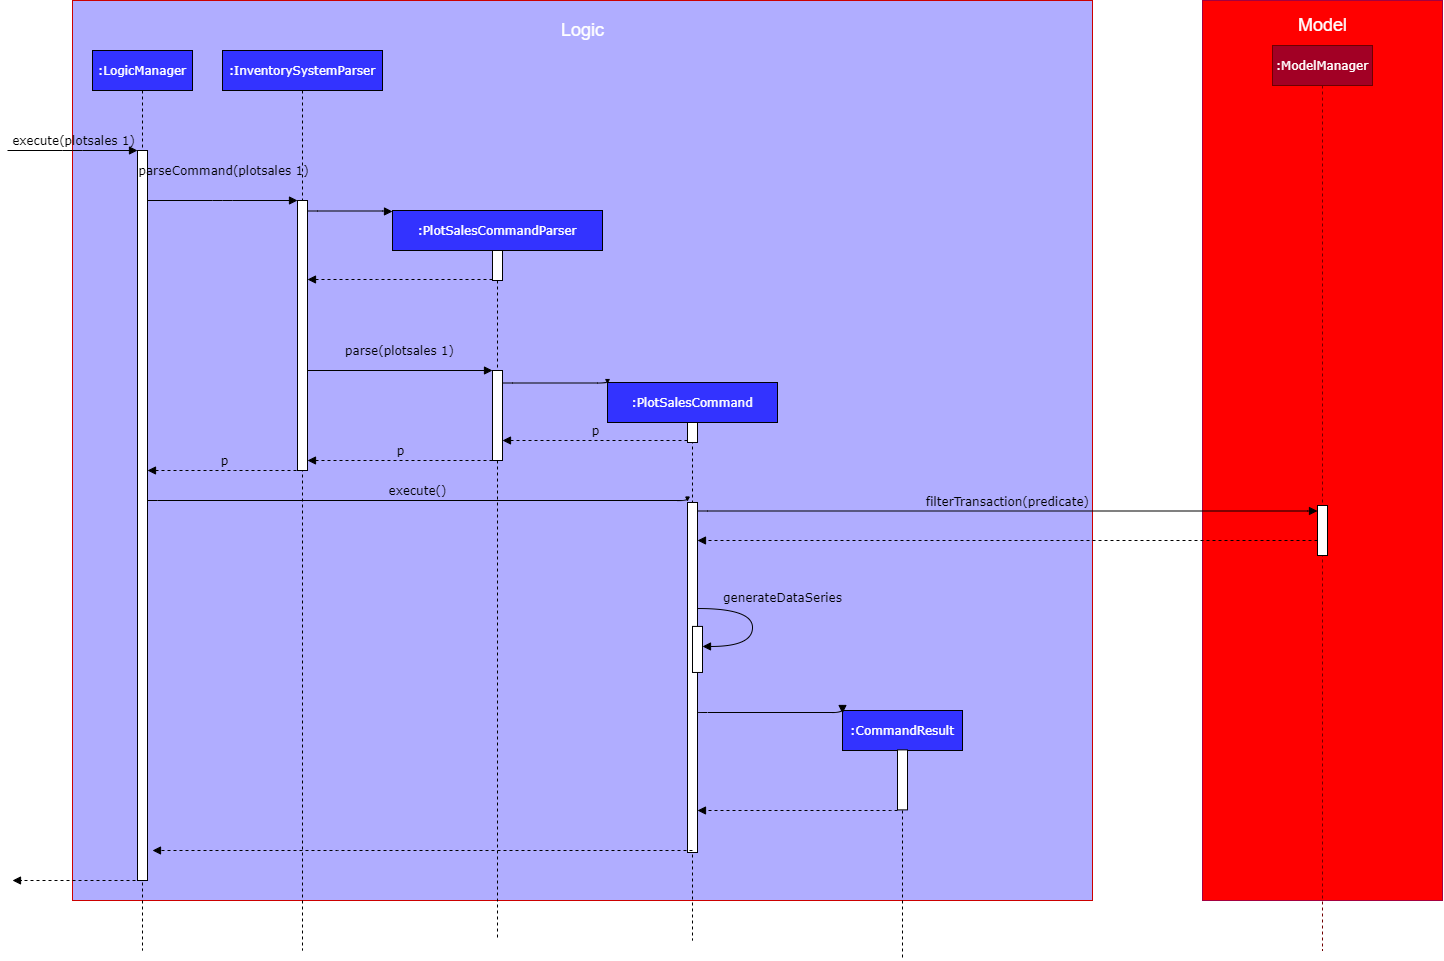

The diagram above was exported from draw.io. Its source (the exported page's mxGraphModel, read from the mxfile embedded in the PNG):
<mxGraphModel dx="-474" dy="998" grid="1" gridSize="10" guides="1" tooltips="1" connect="1" arrows="1" fold="1" page="1" pageScale="1" pageWidth="850" pageHeight="1100" math="0" shadow="0">
  <root>
    <mxCell id="0" />
    <mxCell id="1" parent="0" />
    <mxCell id="CUl5M5QdE8dB0eu6KfVZ-1" value="&lt;p&gt;&lt;br&gt;&lt;/p&gt;" style="rounded=0;whiteSpace=wrap;html=1;glass=0;strokeColor=#A50040;fillColor=#FF0000;fontSize=18;fontColor=#ffffff;verticalAlign=top;" vertex="1" parent="1">
      <mxGeometry x="3770" y="40" width="240" height="900" as="geometry" />
    </mxCell>
    <mxCell id="CUl5M5QdE8dB0eu6KfVZ-2" value="" style="rounded=0;whiteSpace=wrap;html=1;glass=0;fillColor=#B0ADFF;strokeColor=#CC0000;fontColor=#ffffff;" vertex="1" parent="1">
      <mxGeometry x="2640" y="40" width="1020" height="900" as="geometry" />
    </mxCell>
    <mxCell id="CUl5M5QdE8dB0eu6KfVZ-3" value=":InventorySystemParser" style="shape=umlLifeline;perimeter=lifelinePerimeter;whiteSpace=wrap;html=1;container=1;collapsible=0;recursiveResize=0;outlineConnect=0;rounded=0;shadow=0;comic=0;labelBackgroundColor=none;strokeWidth=1;fontFamily=Verdana;fontSize=12;align=center;fontColor=#FFFFFF;fillColor=#3333FF;" vertex="1" parent="1">
      <mxGeometry x="2790" y="90" width="160" height="900" as="geometry" />
    </mxCell>
    <mxCell id="CUl5M5QdE8dB0eu6KfVZ-4" value="" style="html=1;points=[];perimeter=orthogonalPerimeter;rounded=0;shadow=0;comic=0;labelBackgroundColor=none;strokeWidth=1;fontFamily=Verdana;fontSize=12;align=center;" vertex="1" parent="CUl5M5QdE8dB0eu6KfVZ-3">
      <mxGeometry x="75" y="150" width="10" height="270" as="geometry" />
    </mxCell>
    <mxCell id="CUl5M5QdE8dB0eu6KfVZ-5" value=":PlotSalesCommandParser" style="shape=umlLifeline;perimeter=lifelinePerimeter;whiteSpace=wrap;html=1;container=1;collapsible=0;recursiveResize=0;outlineConnect=0;rounded=0;shadow=0;comic=0;labelBackgroundColor=none;strokeWidth=1;fontFamily=Verdana;fontSize=12;align=center;fontColor=#FFFFFF;fillColor=#3333FF;" vertex="1" parent="1">
      <mxGeometry x="2960" y="250" width="210" height="730" as="geometry" />
    </mxCell>
    <mxCell id="CUl5M5QdE8dB0eu6KfVZ-6" value="" style="html=1;points=[];perimeter=orthogonalPerimeter;rounded=0;shadow=0;comic=0;labelBackgroundColor=none;strokeWidth=1;fontFamily=Verdana;fontSize=12;align=center;" vertex="1" parent="CUl5M5QdE8dB0eu6KfVZ-5">
      <mxGeometry x="100" y="40" width="10" height="30" as="geometry" />
    </mxCell>
    <mxCell id="CUl5M5QdE8dB0eu6KfVZ-7" value="" style="html=1;points=[];perimeter=orthogonalPerimeter;rounded=0;shadow=0;comic=0;labelBackgroundColor=none;strokeWidth=1;fontFamily=Verdana;fontSize=12;align=center;" vertex="1" parent="CUl5M5QdE8dB0eu6KfVZ-5">
      <mxGeometry x="100" y="160" width="10" height="90" as="geometry" />
    </mxCell>
    <mxCell id="CUl5M5QdE8dB0eu6KfVZ-8" value=":CommandResult" style="shape=umlLifeline;perimeter=lifelinePerimeter;whiteSpace=wrap;html=1;container=1;collapsible=0;recursiveResize=0;outlineConnect=0;rounded=0;shadow=0;comic=0;labelBackgroundColor=none;strokeWidth=1;fontFamily=Verdana;fontSize=12;align=center;fontColor=#FFFFFF;fillColor=#3333FF;" vertex="1" parent="1">
      <mxGeometry x="3410" y="750" width="120" height="250" as="geometry" />
    </mxCell>
    <mxCell id="CUl5M5QdE8dB0eu6KfVZ-9" value="" style="html=1;points=[];perimeter=orthogonalPerimeter;rounded=0;shadow=0;comic=0;labelBackgroundColor=none;strokeWidth=1;fontFamily=Verdana;fontSize=12;align=center;" vertex="1" parent="CUl5M5QdE8dB0eu6KfVZ-8">
      <mxGeometry x="55" y="39.38" width="10" height="60" as="geometry" />
    </mxCell>
    <mxCell id="CUl5M5QdE8dB0eu6KfVZ-10" value="" style="html=1;verticalAlign=bottom;endArrow=block;labelBackgroundColor=none;fontFamily=Verdana;fontSize=12;edgeStyle=elbowEdgeStyle;elbow=vertical;" edge="1" parent="CUl5M5QdE8dB0eu6KfVZ-8">
      <mxGeometry y="1" relative="1" as="geometry">
        <mxPoint x="-145" y="2.8571428571428896" as="sourcePoint" />
        <mxPoint y="3" as="targetPoint" />
        <Array as="points" />
        <mxPoint y="1" as="offset" />
      </mxGeometry>
    </mxCell>
    <mxCell id="CUl5M5QdE8dB0eu6KfVZ-11" value=":LogicManager" style="shape=umlLifeline;perimeter=lifelinePerimeter;whiteSpace=wrap;html=1;container=1;collapsible=0;recursiveResize=0;outlineConnect=0;rounded=0;shadow=0;comic=0;labelBackgroundColor=none;strokeWidth=1;fontFamily=Verdana;fontSize=12;align=center;glass=0;fillColor=#3333FF;fontColor=#FFFFFF;" vertex="1" parent="1">
      <mxGeometry x="2660" y="90" width="100" height="900" as="geometry" />
    </mxCell>
    <mxCell id="CUl5M5QdE8dB0eu6KfVZ-12" value="" style="html=1;points=[];perimeter=orthogonalPerimeter;rounded=0;shadow=0;comic=0;labelBackgroundColor=none;strokeWidth=1;fontFamily=Verdana;fontSize=12;align=center;" vertex="1" parent="CUl5M5QdE8dB0eu6KfVZ-11">
      <mxGeometry x="45" y="100" width="10" height="730" as="geometry" />
    </mxCell>
    <mxCell id="CUl5M5QdE8dB0eu6KfVZ-13" value="parseCommand(plotsales 1)" style="html=1;verticalAlign=bottom;endArrow=block;entryX=0;entryY=0;labelBackgroundColor=none;fontFamily=Verdana;fontSize=12;edgeStyle=elbowEdgeStyle;elbow=vertical;" edge="1" parent="1">
      <mxGeometry y="20" relative="1" as="geometry">
        <mxPoint x="2715" y="240" as="sourcePoint" />
        <mxPoint x="2865" y="240" as="targetPoint" />
        <Array as="points">
          <mxPoint x="2790" y="240" />
        </Array>
        <mxPoint as="offset" />
      </mxGeometry>
    </mxCell>
    <mxCell id="CUl5M5QdE8dB0eu6KfVZ-14" value="" style="html=1;verticalAlign=bottom;endArrow=block;labelBackgroundColor=none;fontFamily=Verdana;fontSize=12;edgeStyle=elbowEdgeStyle;elbow=vertical;" edge="1" parent="1">
      <mxGeometry relative="1" as="geometry">
        <mxPoint x="2875" y="250" as="sourcePoint" />
        <mxPoint x="2960" y="251" as="targetPoint" />
        <Array as="points">
          <mxPoint x="2875" y="250.5" />
        </Array>
      </mxGeometry>
    </mxCell>
    <mxCell id="CUl5M5QdE8dB0eu6KfVZ-15" value="execute(plotsales 1)" style="html=1;verticalAlign=bottom;endArrow=block;entryX=0;entryY=0;labelBackgroundColor=none;fontFamily=Verdana;fontSize=12;edgeStyle=elbowEdgeStyle;elbow=vertical;" edge="1" parent="1">
      <mxGeometry relative="1" as="geometry">
        <mxPoint x="2574.999999999999" y="190" as="sourcePoint" />
        <mxPoint x="2704.999999999999" y="190" as="targetPoint" />
      </mxGeometry>
    </mxCell>
    <mxCell id="CUl5M5QdE8dB0eu6KfVZ-16" style="edgeStyle=orthogonalEdgeStyle;rounded=0;orthogonalLoop=1;jettySize=auto;html=1;exitX=0.5;exitY=1;exitDx=0;exitDy=0;" edge="1" parent="1" source="CUl5M5QdE8dB0eu6KfVZ-2" target="CUl5M5QdE8dB0eu6KfVZ-2">
      <mxGeometry relative="1" as="geometry" />
    </mxCell>
    <mxCell id="CUl5M5QdE8dB0eu6KfVZ-17" value="" style="html=1;verticalAlign=bottom;endArrow=block;dashed=1;endSize=6;labelBackgroundColor=none;fontFamily=Verdana;fontSize=12;edgeStyle=elbowEdgeStyle;elbow=vertical;endFill=1;" edge="1" parent="1">
      <mxGeometry x="0.1111" y="-30" relative="1" as="geometry">
        <mxPoint x="2580" y="920" as="targetPoint" />
        <Array as="points">
          <mxPoint x="2715" y="920" />
        </Array>
        <mxPoint x="2715" y="920" as="sourcePoint" />
        <mxPoint x="-1" as="offset" />
      </mxGeometry>
    </mxCell>
    <mxCell id="CUl5M5QdE8dB0eu6KfVZ-18" value="" style="html=1;verticalAlign=bottom;endArrow=block;dashed=1;endSize=6;labelBackgroundColor=none;fontFamily=Verdana;fontSize=12;edgeStyle=elbowEdgeStyle;elbow=vertical;endFill=1;" edge="1" parent="1">
      <mxGeometry relative="1" as="geometry">
        <mxPoint x="2875" y="319" as="targetPoint" />
        <Array as="points">
          <mxPoint x="2955" y="319" />
          <mxPoint x="2985" y="319" />
        </Array>
        <mxPoint x="3060" y="319" as="sourcePoint" />
      </mxGeometry>
    </mxCell>
    <mxCell id="CUl5M5QdE8dB0eu6KfVZ-19" value="&lt;br&gt;parse(plotsales 1)" style="html=1;verticalAlign=bottom;endArrow=block;entryX=0;entryY=0;labelBackgroundColor=none;fontFamily=Verdana;fontSize=12;edgeStyle=elbowEdgeStyle;elbow=vertical;" edge="1" parent="1">
      <mxGeometry y="10" relative="1" as="geometry">
        <mxPoint x="2875" y="410" as="sourcePoint" />
        <mxPoint x="3060" y="410" as="targetPoint" />
        <Array as="points" />
        <mxPoint as="offset" />
      </mxGeometry>
    </mxCell>
    <mxCell id="CUl5M5QdE8dB0eu6KfVZ-20" value=":PlotSalesCommand" style="shape=umlLifeline;perimeter=lifelinePerimeter;whiteSpace=wrap;html=1;container=1;collapsible=0;recursiveResize=0;outlineConnect=0;rounded=0;shadow=0;comic=0;labelBackgroundColor=none;strokeWidth=1;fontFamily=Verdana;fontSize=12;align=center;fontColor=#FFFFFF;fillColor=#3333FF;" vertex="1" parent="1">
      <mxGeometry x="3175" y="422" width="170" height="558" as="geometry" />
    </mxCell>
    <mxCell id="CUl5M5QdE8dB0eu6KfVZ-21" value="" style="html=1;points=[];perimeter=orthogonalPerimeter;rounded=0;shadow=0;comic=0;labelBackgroundColor=none;strokeWidth=1;fontFamily=Verdana;fontSize=12;align=center;" vertex="1" parent="CUl5M5QdE8dB0eu6KfVZ-20">
      <mxGeometry x="80" y="40" width="10" height="20" as="geometry" />
    </mxCell>
    <mxCell id="CUl5M5QdE8dB0eu6KfVZ-22" value="" style="html=1;points=[];perimeter=orthogonalPerimeter;rounded=0;shadow=0;comic=0;labelBackgroundColor=none;strokeWidth=1;fontFamily=Verdana;fontSize=12;align=center;" vertex="1" parent="CUl5M5QdE8dB0eu6KfVZ-20">
      <mxGeometry x="80" y="120" width="10" height="350" as="geometry" />
    </mxCell>
    <mxCell id="CUl5M5QdE8dB0eu6KfVZ-23" value="" style="html=1;verticalAlign=bottom;endArrow=block;labelBackgroundColor=none;fontFamily=Verdana;fontSize=12;edgeStyle=elbowEdgeStyle;elbow=vertical;" edge="1" parent="1">
      <mxGeometry y="1" relative="1" as="geometry">
        <mxPoint x="3070" y="422" as="sourcePoint" />
        <mxPoint x="3175" y="423.0000000000002" as="targetPoint" />
        <Array as="points">
          <mxPoint x="3073" y="422.5" />
        </Array>
        <mxPoint y="1" as="offset" />
      </mxGeometry>
    </mxCell>
    <mxCell id="CUl5M5QdE8dB0eu6KfVZ-24" value="execute()" style="html=1;verticalAlign=bottom;endArrow=block;labelBackgroundColor=none;fontFamily=Verdana;fontSize=12;edgeStyle=elbowEdgeStyle;elbow=vertical;" edge="1" parent="1">
      <mxGeometry y="1" relative="1" as="geometry">
        <mxPoint x="2715" y="540.5000000000002" as="sourcePoint" />
        <mxPoint x="3255" y="540.5000000000002" as="targetPoint" />
        <Array as="points">
          <mxPoint x="3153" y="540" />
        </Array>
        <mxPoint y="1" as="offset" />
      </mxGeometry>
    </mxCell>
    <mxCell id="CUl5M5QdE8dB0eu6KfVZ-25" value=":ModelManager" style="shape=umlLifeline;perimeter=lifelinePerimeter;whiteSpace=wrap;html=1;container=1;collapsible=0;recursiveResize=0;outlineConnect=0;rounded=0;shadow=0;comic=0;labelBackgroundColor=none;strokeWidth=1;fontFamily=Verdana;fontSize=12;align=center;fillColor=#a20025;strokeColor=#6F0000;fontColor=#ffffff;" vertex="1" parent="1">
      <mxGeometry x="3840" y="85" width="100" height="905" as="geometry" />
    </mxCell>
    <mxCell id="CUl5M5QdE8dB0eu6KfVZ-26" value="" style="html=1;points=[];perimeter=orthogonalPerimeter;rounded=0;shadow=0;comic=0;labelBackgroundColor=none;strokeColor=#000000;strokeWidth=1;fillColor=#FFFFFF;fontFamily=Verdana;fontSize=12;fontColor=#000000;align=center;" vertex="1" parent="CUl5M5QdE8dB0eu6KfVZ-25">
      <mxGeometry x="45" y="460" width="10" height="50" as="geometry" />
    </mxCell>
    <mxCell id="CUl5M5QdE8dB0eu6KfVZ-27" value="Logic" style="text;html=1;align=center;verticalAlign=middle;resizable=0;points=[];autosize=1;fontColor=#FFFFFF;fontSize=18;" vertex="1" parent="1">
      <mxGeometry x="3120" y="55" width="60" height="30" as="geometry" />
    </mxCell>
    <mxCell id="CUl5M5QdE8dB0eu6KfVZ-28" value="" style="html=1;verticalAlign=bottom;endArrow=block;dashed=1;endSize=6;labelBackgroundColor=none;fontFamily=Verdana;fontSize=12;edgeStyle=elbowEdgeStyle;elbow=vertical;endFill=1;" edge="1" parent="1">
      <mxGeometry relative="1" as="geometry">
        <mxPoint x="3265" y="850.0000000000009" as="targetPoint" />
        <Array as="points">
          <mxPoint x="3336" y="850" />
          <mxPoint x="3366" y="850" />
        </Array>
        <mxPoint x="3465" y="850.0000000000009" as="sourcePoint" />
      </mxGeometry>
    </mxCell>
    <mxCell id="CUl5M5QdE8dB0eu6KfVZ-29" value="filterTransaction(predicate)" style="html=1;verticalAlign=bottom;endArrow=block;labelBackgroundColor=none;fontFamily=Verdana;fontSize=12;edgeStyle=elbowEdgeStyle;elbow=vertical;" edge="1" parent="1">
      <mxGeometry y="1" relative="1" as="geometry">
        <mxPoint x="3265" y="550" as="sourcePoint" />
        <mxPoint x="3885" y="550.5000000000002" as="targetPoint" />
        <Array as="points">
          <mxPoint x="3698" y="550.5" />
        </Array>
        <mxPoint y="1" as="offset" />
      </mxGeometry>
    </mxCell>
    <mxCell id="CUl5M5QdE8dB0eu6KfVZ-30" value="" style="html=1;verticalAlign=bottom;endArrow=block;dashed=1;endSize=6;labelBackgroundColor=none;fontFamily=Verdana;fontSize=12;edgeStyle=elbowEdgeStyle;elbow=vertical;endFill=1;" edge="1" parent="1">
      <mxGeometry relative="1" as="geometry">
        <mxPoint x="2720" y="890" as="targetPoint" />
        <Array as="points">
          <mxPoint x="2915" y="890" />
          <mxPoint x="2945" y="890" />
        </Array>
        <mxPoint x="3260" y="890" as="sourcePoint" />
      </mxGeometry>
    </mxCell>
    <mxCell id="CUl5M5QdE8dB0eu6KfVZ-32" value="" style="html=1;verticalAlign=bottom;endArrow=block;dashed=1;endSize=6;labelBackgroundColor=none;fontFamily=Verdana;fontSize=12;edgeStyle=elbowEdgeStyle;elbow=vertical;endFill=1;" edge="1" parent="1">
      <mxGeometry relative="1" as="geometry">
        <mxPoint x="3265" y="580" as="targetPoint" />
        <Array as="points">
          <mxPoint x="3320" y="580" />
          <mxPoint x="3350" y="580" />
        </Array>
        <mxPoint x="3885" y="580" as="sourcePoint" />
      </mxGeometry>
    </mxCell>
    <mxCell id="CUl5M5QdE8dB0eu6KfVZ-33" value="" style="html=1;points=[];perimeter=orthogonalPerimeter;rounded=0;shadow=0;comic=0;labelBackgroundColor=none;strokeWidth=1;fontFamily=Verdana;fontSize=12;align=center;" vertex="1" parent="1">
      <mxGeometry x="3260" y="665.9200000000001" width="10" height="46.05" as="geometry" />
    </mxCell>
    <mxCell id="CUl5M5QdE8dB0eu6KfVZ-34" value="generateDataSeries" style="html=1;verticalAlign=bottom;endArrow=block;labelBackgroundColor=none;fontFamily=Verdana;fontSize=12;elbow=vertical;edgeStyle=orthogonalEdgeStyle;curved=1;exitX=1.038;exitY=0.345;exitPerimeter=0;" edge="1" parent="1">
      <mxGeometry x="-0.2335" y="30" relative="1" as="geometry">
        <mxPoint x="3265.38" y="648.02" as="sourcePoint" />
        <mxPoint x="3270" y="685.9699999999998" as="targetPoint" />
        <Array as="points">
          <mxPoint x="3320" y="647.9200000000001" />
          <mxPoint x="3320" y="685.9200000000001" />
        </Array>
        <mxPoint as="offset" />
      </mxGeometry>
    </mxCell>
    <mxCell id="CUl5M5QdE8dB0eu6KfVZ-35" value="Model" style="text;html=1;align=center;verticalAlign=middle;resizable=0;points=[];autosize=1;fontSize=18;fontColor=#FFFFFF;" vertex="1" parent="1">
      <mxGeometry x="3860" y="50" width="60" height="30" as="geometry" />
    </mxCell>
    <mxCell id="CUl5M5QdE8dB0eu6KfVZ-37" value="p" style="html=1;verticalAlign=bottom;endArrow=block;dashed=1;endSize=6;labelBackgroundColor=none;fontFamily=Verdana;fontSize=12;edgeStyle=elbowEdgeStyle;elbow=vertical;endFill=1;" edge="1" parent="1">
      <mxGeometry relative="1" as="geometry">
        <mxPoint x="3070" y="480" as="targetPoint" />
        <Array as="points" />
        <mxPoint x="3255" y="480" as="sourcePoint" />
      </mxGeometry>
    </mxCell>
    <mxCell id="CUl5M5QdE8dB0eu6KfVZ-38" value="p" style="html=1;verticalAlign=bottom;endArrow=block;dashed=1;endSize=6;labelBackgroundColor=none;fontFamily=Verdana;fontSize=12;edgeStyle=elbowEdgeStyle;elbow=vertical;endFill=1;" edge="1" parent="1">
      <mxGeometry relative="1" as="geometry">
        <mxPoint x="2875" y="500" as="targetPoint" />
        <Array as="points" />
        <mxPoint x="3060" y="500" as="sourcePoint" />
      </mxGeometry>
    </mxCell>
    <mxCell id="CUl5M5QdE8dB0eu6KfVZ-39" value="p" style="html=1;verticalAlign=bottom;endArrow=block;dashed=1;endSize=6;labelBackgroundColor=none;fontFamily=Verdana;fontSize=12;edgeStyle=elbowEdgeStyle;elbow=vertical;endFill=1;" edge="1" parent="1">
      <mxGeometry relative="1" as="geometry">
        <mxPoint x="2715" y="510" as="targetPoint" />
        <Array as="points" />
        <mxPoint x="2870" y="510" as="sourcePoint" />
      </mxGeometry>
    </mxCell>
  </root>
</mxGraphModel>